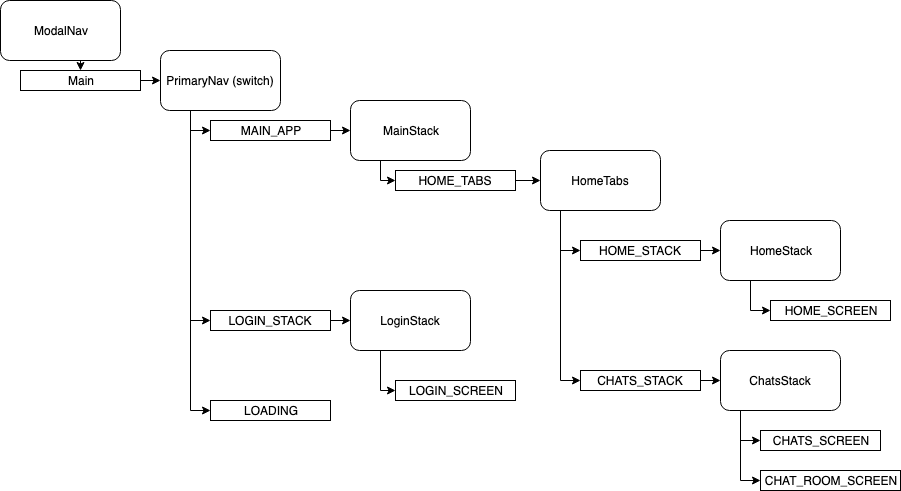

The diagram above was exported from draw.io. Its source (the exported page's mxGraphModel, read from the mxfile embedded in the PNG):
<mxGraphModel dx="947" dy="658" grid="1" gridSize="10" guides="1" tooltips="1" connect="1" arrows="1" fold="1" page="1" pageScale="1" pageWidth="850" pageHeight="1100" math="0" shadow="0">
  <root>
    <mxCell id="0" />
    <mxCell id="1" parent="0" />
    <mxCell id="qr_8S66jJjh91h2ZVjRw-27" style="edgeStyle=orthogonalEdgeStyle;rounded=0;orthogonalLoop=1;jettySize=auto;html=1;exitX=0.5;exitY=1;exitDx=0;exitDy=0;entryX=0.5;entryY=0;entryDx=0;entryDy=0;" edge="1" parent="1" source="qr_8S66jJjh91h2ZVjRw-1" target="qr_8S66jJjh91h2ZVjRw-14">
      <mxGeometry relative="1" as="geometry" />
    </mxCell>
    <mxCell id="qr_8S66jJjh91h2ZVjRw-1" value="ModalNav" style="rounded=1;whiteSpace=wrap;html=1;" vertex="1" parent="1">
      <mxGeometry x="30" y="40" width="120" height="60" as="geometry" />
    </mxCell>
    <mxCell id="qr_8S66jJjh91h2ZVjRw-29" style="edgeStyle=orthogonalEdgeStyle;rounded=0;orthogonalLoop=1;jettySize=auto;html=1;exitX=0.25;exitY=1;exitDx=0;exitDy=0;entryX=0;entryY=0.5;entryDx=0;entryDy=0;" edge="1" parent="1" source="qr_8S66jJjh91h2ZVjRw-2" target="qr_8S66jJjh91h2ZVjRw-11">
      <mxGeometry relative="1" as="geometry">
        <Array as="points">
          <mxPoint x="220" y="170" />
        </Array>
      </mxGeometry>
    </mxCell>
    <mxCell id="qr_8S66jJjh91h2ZVjRw-30" style="edgeStyle=orthogonalEdgeStyle;rounded=0;orthogonalLoop=1;jettySize=auto;html=1;exitX=0.25;exitY=1;exitDx=0;exitDy=0;entryX=0;entryY=0.5;entryDx=0;entryDy=0;" edge="1" parent="1" source="qr_8S66jJjh91h2ZVjRw-2" target="qr_8S66jJjh91h2ZVjRw-12">
      <mxGeometry relative="1" as="geometry" />
    </mxCell>
    <mxCell id="qr_8S66jJjh91h2ZVjRw-31" style="edgeStyle=orthogonalEdgeStyle;rounded=0;orthogonalLoop=1;jettySize=auto;html=1;exitX=0.25;exitY=1;exitDx=0;exitDy=0;entryX=0;entryY=0.5;entryDx=0;entryDy=0;" edge="1" parent="1" source="qr_8S66jJjh91h2ZVjRw-2" target="qr_8S66jJjh91h2ZVjRw-13">
      <mxGeometry relative="1" as="geometry" />
    </mxCell>
    <mxCell id="qr_8S66jJjh91h2ZVjRw-2" value="PrimaryNav (switch)" style="rounded=1;whiteSpace=wrap;html=1;" vertex="1" parent="1">
      <mxGeometry x="190" y="90" width="120" height="60" as="geometry" />
    </mxCell>
    <mxCell id="qr_8S66jJjh91h2ZVjRw-32" style="edgeStyle=orthogonalEdgeStyle;rounded=0;orthogonalLoop=1;jettySize=auto;html=1;exitX=1;exitY=0.5;exitDx=0;exitDy=0;entryX=0;entryY=0.5;entryDx=0;entryDy=0;" edge="1" parent="1" source="qr_8S66jJjh91h2ZVjRw-11" target="qr_8S66jJjh91h2ZVjRw-15">
      <mxGeometry relative="1" as="geometry" />
    </mxCell>
    <mxCell id="qr_8S66jJjh91h2ZVjRw-11" value="MAIN_APP" style="rounded=0;whiteSpace=wrap;html=1;" vertex="1" parent="1">
      <mxGeometry x="240" y="160" width="120" height="20" as="geometry" />
    </mxCell>
    <mxCell id="qr_8S66jJjh91h2ZVjRw-33" style="edgeStyle=orthogonalEdgeStyle;rounded=0;orthogonalLoop=1;jettySize=auto;html=1;exitX=1;exitY=0.5;exitDx=0;exitDy=0;entryX=0;entryY=0.5;entryDx=0;entryDy=0;" edge="1" parent="1" source="qr_8S66jJjh91h2ZVjRw-12" target="qr_8S66jJjh91h2ZVjRw-25">
      <mxGeometry relative="1" as="geometry" />
    </mxCell>
    <mxCell id="qr_8S66jJjh91h2ZVjRw-12" value="LOGIN_STACK" style="rounded=0;whiteSpace=wrap;html=1;" vertex="1" parent="1">
      <mxGeometry x="240" y="350" width="120" height="20" as="geometry" />
    </mxCell>
    <mxCell id="qr_8S66jJjh91h2ZVjRw-13" value="LOADING" style="rounded=0;whiteSpace=wrap;html=1;" vertex="1" parent="1">
      <mxGeometry x="240" y="440" width="120" height="20" as="geometry" />
    </mxCell>
    <mxCell id="qr_8S66jJjh91h2ZVjRw-28" style="edgeStyle=orthogonalEdgeStyle;rounded=0;orthogonalLoop=1;jettySize=auto;html=1;exitX=1;exitY=0.5;exitDx=0;exitDy=0;entryX=0;entryY=0.5;entryDx=0;entryDy=0;" edge="1" parent="1" source="qr_8S66jJjh91h2ZVjRw-14" target="qr_8S66jJjh91h2ZVjRw-2">
      <mxGeometry relative="1" as="geometry" />
    </mxCell>
    <mxCell id="qr_8S66jJjh91h2ZVjRw-14" value="Main" style="rounded=0;whiteSpace=wrap;html=1;" vertex="1" parent="1">
      <mxGeometry x="50" y="110" width="120" height="20" as="geometry" />
    </mxCell>
    <mxCell id="qr_8S66jJjh91h2ZVjRw-34" style="edgeStyle=orthogonalEdgeStyle;rounded=0;orthogonalLoop=1;jettySize=auto;html=1;exitX=0.25;exitY=1;exitDx=0;exitDy=0;entryX=0;entryY=0.5;entryDx=0;entryDy=0;" edge="1" parent="1" source="qr_8S66jJjh91h2ZVjRw-15" target="qr_8S66jJjh91h2ZVjRw-16">
      <mxGeometry relative="1" as="geometry">
        <Array as="points">
          <mxPoint x="410" y="220" />
        </Array>
      </mxGeometry>
    </mxCell>
    <mxCell id="qr_8S66jJjh91h2ZVjRw-15" value="MainStack" style="rounded=1;whiteSpace=wrap;html=1;" vertex="1" parent="1">
      <mxGeometry x="380" y="140" width="120" height="60" as="geometry" />
    </mxCell>
    <mxCell id="qr_8S66jJjh91h2ZVjRw-36" style="edgeStyle=orthogonalEdgeStyle;rounded=0;orthogonalLoop=1;jettySize=auto;html=1;exitX=1;exitY=0.5;exitDx=0;exitDy=0;entryX=0;entryY=0.5;entryDx=0;entryDy=0;" edge="1" parent="1" source="qr_8S66jJjh91h2ZVjRw-16" target="qr_8S66jJjh91h2ZVjRw-17">
      <mxGeometry relative="1" as="geometry" />
    </mxCell>
    <mxCell id="qr_8S66jJjh91h2ZVjRw-16" value="HOME_TABS" style="rounded=0;whiteSpace=wrap;html=1;" vertex="1" parent="1">
      <mxGeometry x="425" y="210" width="120" height="20" as="geometry" />
    </mxCell>
    <mxCell id="qr_8S66jJjh91h2ZVjRw-37" style="edgeStyle=orthogonalEdgeStyle;rounded=0;orthogonalLoop=1;jettySize=auto;html=1;exitX=0.25;exitY=1;exitDx=0;exitDy=0;entryX=0;entryY=0.5;entryDx=0;entryDy=0;" edge="1" parent="1" source="qr_8S66jJjh91h2ZVjRw-17" target="qr_8S66jJjh91h2ZVjRw-18">
      <mxGeometry relative="1" as="geometry">
        <Array as="points">
          <mxPoint x="590" y="250" />
          <mxPoint x="590" y="290" />
        </Array>
      </mxGeometry>
    </mxCell>
    <mxCell id="qr_8S66jJjh91h2ZVjRw-38" style="edgeStyle=orthogonalEdgeStyle;rounded=0;orthogonalLoop=1;jettySize=auto;html=1;exitX=0.25;exitY=1;exitDx=0;exitDy=0;entryX=0;entryY=0.5;entryDx=0;entryDy=0;" edge="1" parent="1" source="qr_8S66jJjh91h2ZVjRw-17" target="qr_8S66jJjh91h2ZVjRw-19">
      <mxGeometry relative="1" as="geometry">
        <Array as="points">
          <mxPoint x="590" y="250" />
          <mxPoint x="590" y="420" />
        </Array>
      </mxGeometry>
    </mxCell>
    <mxCell id="qr_8S66jJjh91h2ZVjRw-17" value="HomeTabs" style="rounded=1;whiteSpace=wrap;html=1;" vertex="1" parent="1">
      <mxGeometry x="570" y="190" width="120" height="60" as="geometry" />
    </mxCell>
    <mxCell id="qr_8S66jJjh91h2ZVjRw-39" style="edgeStyle=orthogonalEdgeStyle;rounded=0;orthogonalLoop=1;jettySize=auto;html=1;exitX=1;exitY=0.5;exitDx=0;exitDy=0;entryX=0;entryY=0.5;entryDx=0;entryDy=0;" edge="1" parent="1" source="qr_8S66jJjh91h2ZVjRw-18" target="qr_8S66jJjh91h2ZVjRw-20">
      <mxGeometry relative="1" as="geometry" />
    </mxCell>
    <mxCell id="qr_8S66jJjh91h2ZVjRw-18" value="HOME_STACK" style="rounded=0;whiteSpace=wrap;html=1;" vertex="1" parent="1">
      <mxGeometry x="610" y="280" width="120" height="20" as="geometry" />
    </mxCell>
    <mxCell id="qr_8S66jJjh91h2ZVjRw-40" style="edgeStyle=orthogonalEdgeStyle;rounded=0;orthogonalLoop=1;jettySize=auto;html=1;exitX=1;exitY=0.5;exitDx=0;exitDy=0;entryX=0;entryY=0.5;entryDx=0;entryDy=0;" edge="1" parent="1" source="qr_8S66jJjh91h2ZVjRw-19" target="qr_8S66jJjh91h2ZVjRw-22">
      <mxGeometry relative="1" as="geometry" />
    </mxCell>
    <mxCell id="qr_8S66jJjh91h2ZVjRw-19" value="CHATS_STACK" style="rounded=0;whiteSpace=wrap;html=1;" vertex="1" parent="1">
      <mxGeometry x="610" y="410" width="120" height="20" as="geometry" />
    </mxCell>
    <mxCell id="qr_8S66jJjh91h2ZVjRw-41" style="edgeStyle=orthogonalEdgeStyle;rounded=0;orthogonalLoop=1;jettySize=auto;html=1;exitX=0.25;exitY=1;exitDx=0;exitDy=0;entryX=0;entryY=0.5;entryDx=0;entryDy=0;" edge="1" parent="1" source="qr_8S66jJjh91h2ZVjRw-20" target="qr_8S66jJjh91h2ZVjRw-21">
      <mxGeometry relative="1" as="geometry">
        <Array as="points">
          <mxPoint x="780" y="350" />
        </Array>
      </mxGeometry>
    </mxCell>
    <mxCell id="qr_8S66jJjh91h2ZVjRw-20" value="HomeStack" style="rounded=1;whiteSpace=wrap;html=1;" vertex="1" parent="1">
      <mxGeometry x="750" y="260" width="120" height="60" as="geometry" />
    </mxCell>
    <mxCell id="qr_8S66jJjh91h2ZVjRw-21" value="HOME_SCREEN" style="rounded=0;whiteSpace=wrap;html=1;" vertex="1" parent="1">
      <mxGeometry x="800" y="340" width="120" height="20" as="geometry" />
    </mxCell>
    <mxCell id="qr_8S66jJjh91h2ZVjRw-42" style="edgeStyle=orthogonalEdgeStyle;rounded=0;orthogonalLoop=1;jettySize=auto;html=1;exitX=0.25;exitY=1;exitDx=0;exitDy=0;entryX=0;entryY=0.5;entryDx=0;entryDy=0;" edge="1" parent="1" source="qr_8S66jJjh91h2ZVjRw-22" target="qr_8S66jJjh91h2ZVjRw-23">
      <mxGeometry relative="1" as="geometry">
        <Array as="points">
          <mxPoint x="770" y="450" />
          <mxPoint x="770" y="480" />
        </Array>
      </mxGeometry>
    </mxCell>
    <mxCell id="qr_8S66jJjh91h2ZVjRw-43" style="edgeStyle=orthogonalEdgeStyle;rounded=0;orthogonalLoop=1;jettySize=auto;html=1;exitX=0.25;exitY=1;exitDx=0;exitDy=0;entryX=0;entryY=0.5;entryDx=0;entryDy=0;" edge="1" parent="1" source="qr_8S66jJjh91h2ZVjRw-22" target="qr_8S66jJjh91h2ZVjRw-24">
      <mxGeometry relative="1" as="geometry">
        <Array as="points">
          <mxPoint x="770" y="450" />
          <mxPoint x="770" y="520" />
        </Array>
      </mxGeometry>
    </mxCell>
    <mxCell id="qr_8S66jJjh91h2ZVjRw-22" value="ChatsStack" style="rounded=1;whiteSpace=wrap;html=1;" vertex="1" parent="1">
      <mxGeometry x="750" y="390" width="120" height="60" as="geometry" />
    </mxCell>
    <mxCell id="qr_8S66jJjh91h2ZVjRw-23" value="CHATS_SCREEN" style="rounded=0;whiteSpace=wrap;html=1;" vertex="1" parent="1">
      <mxGeometry x="790" y="470" width="120" height="20" as="geometry" />
    </mxCell>
    <mxCell id="qr_8S66jJjh91h2ZVjRw-24" value="CHAT_ROOM_SCREEN" style="rounded=0;whiteSpace=wrap;html=1;" vertex="1" parent="1">
      <mxGeometry x="790" y="510" width="140" height="20" as="geometry" />
    </mxCell>
    <mxCell id="qr_8S66jJjh91h2ZVjRw-35" style="edgeStyle=orthogonalEdgeStyle;rounded=0;orthogonalLoop=1;jettySize=auto;html=1;exitX=0.25;exitY=1;exitDx=0;exitDy=0;entryX=0;entryY=0.5;entryDx=0;entryDy=0;" edge="1" parent="1" source="qr_8S66jJjh91h2ZVjRw-25" target="qr_8S66jJjh91h2ZVjRw-26">
      <mxGeometry relative="1" as="geometry">
        <Array as="points">
          <mxPoint x="410" y="430" />
        </Array>
      </mxGeometry>
    </mxCell>
    <mxCell id="qr_8S66jJjh91h2ZVjRw-25" value="LoginStack" style="rounded=1;whiteSpace=wrap;html=1;" vertex="1" parent="1">
      <mxGeometry x="380" y="330" width="120" height="60" as="geometry" />
    </mxCell>
    <mxCell id="qr_8S66jJjh91h2ZVjRw-26" value="LOGIN_SCREEN" style="rounded=0;whiteSpace=wrap;html=1;" vertex="1" parent="1">
      <mxGeometry x="425" y="420" width="120" height="20" as="geometry" />
    </mxCell>
  </root>
</mxGraphModel>